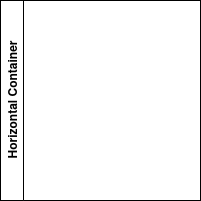

The diagram above was exported from draw.io. Its source (the exported page's mxGraphModel, read from the mxfile embedded in the PNG):
<mxGraphModel dx="1434" dy="790" grid="1" gridSize="10" guides="1" tooltips="1" connect="1" arrows="1" fold="1" page="1" pageScale="1" pageWidth="827" pageHeight="1169" math="0" shadow="0">
  <root>
    <mxCell id="0" />
    <mxCell id="1" parent="0" />
    <mxCell id="IBLfbU517G90FB6RIkNe-1" value="Horizontal Container" style="swimlane;horizontal=0;whiteSpace=wrap;html=1;" vertex="1" parent="1">
      <mxGeometry x="310" y="310" width="200" height="200" as="geometry" />
    </mxCell>
    <mxCell id="IBLfbU517G90FB6RIkNe-2" value="Horizontal Container" style="swimlane;horizontal=0;whiteSpace=wrap;html=1;" vertex="1" parent="1">
      <mxGeometry x="310" y="310" width="200" height="200" as="geometry" />
    </mxCell>
  </root>
</mxGraphModel>